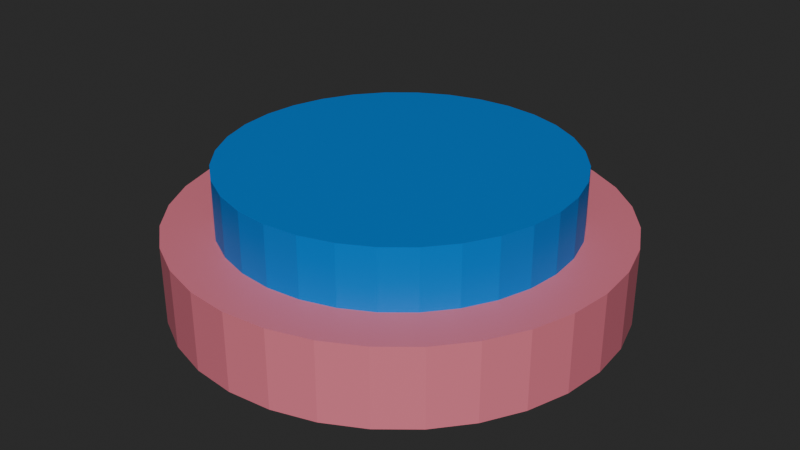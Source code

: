 # Source: Untitled.blend  (saved by Blender 4.4.30; exported with 4.5.12 LTS)
import bpy
from mathutils import Matrix  # noqa: F401  (used for matrix-valued properties, if any)

bpy.ops.wm.read_factory_settings(use_empty=True)
scene = bpy.context.scene
scene.name = 'Scene'

# ---- collections
col_collection = bpy.data.collections.new('Collection'); scene.collection.children.link(col_collection)

# ---- materials (node trees are filled in below, after node groups)
mat_material_002 = bpy.data.materials.new('Material.002')
mat_material_001 = bpy.data.materials.new('Material.001')

# ---- material node trees
mat_material_002.use_nodes = True; mat_material_002.node_tree.nodes.clear()
_N = mat_material_002.node_tree.nodes; _L = mat_material_002.node_tree.links
n0 = _N.new('ShaderNodeBsdfPrincipled'); n0.name = 'Principled BSDF'; n0.location = (10, 300)
n1 = _N.new('ShaderNodeOutputMaterial'); n1.name = 'Material Output'; n1.location = (300, 300)
n2 = _N.new('ShaderNodeBrightContrast'); n2.name = 'Brightness/Contrast'; n2.location = (-280, 260)
n2.inputs[0].default_value = (0.6038, 0.2113, 0.2587, 1.0)
_L.new(n0.outputs[0], n1.inputs[0])
_L.new(n2.outputs[0], n0.inputs[0])
n1.is_active_output = True
mat_material_001.use_nodes = True; mat_material_001.node_tree.nodes.clear()
_N = mat_material_001.node_tree.nodes; _L = mat_material_001.node_tree.links
n0 = _N.new('ShaderNodeBsdfPrincipled'); n0.name = 'Principled BSDF'; n0.location = (10, 300)
n0.inputs[0].default_value = (0.03689, 0.2159, 0.5457, 1.0)
n1 = _N.new('ShaderNodeOutputMaterial'); n1.name = 'Material Output'; n1.location = (300, 300)
_L.new(n0.outputs[0], n1.inputs[0])
n1.is_active_output = True

# ---- world
world_world = bpy.data.worlds.new('World'); scene.world = world_world
world_world.use_nodes = True; world_world.node_tree.nodes.clear()
_N = world_world.node_tree.nodes; _L = world_world.node_tree.links
n0 = _N.new('ShaderNodeOutputWorld'); n0.name = 'World Output'; n0.location = (300, 300)
n1 = _N.new('ShaderNodeBackground'); n1.name = 'Background'; n1.location = (10, 300)
n1.inputs[0].default_value = (0.05088, 0.05088, 0.05088, 1.0)
_L.new(n1.outputs[0], n0.inputs[0])
n0.is_active_output = True
world_world.color = (0.05088, 0.05088, 0.05088)
world_world.sun_shadow_jitter_overblur = 0.0

# ---- meshes
me_cylinder = bpy.data.meshes.new('Cylinder')
me_cylinder.from_pydata([(0.0, 1.0, -1.0), (0.0, 1.0, 1.0), (0.1951, 0.9808, -1.0), (0.1951, 0.9808, 1.0), (0.3827, 0.9239, -1.0), (0.3827, 0.9239, 1.0), (0.5556, 0.8315, -1.0), (0.5556, 0.8315, 1.0), (0.7071, 0.7071, -1.0), (0.7071, 0.7071, 1.0), (0.8315, 0.5556, -1.0), (0.8315, 0.5556, 1.0), (0.9239, 0.3827, -1.0), (0.9239, 0.3827, 1.0), (0.9808, 0.1951, -1.0), (0.9808, 0.1951, 1.0), (1.0, 0.0, -1.0), (1.0, 0.0, 1.0), (0.9808, -0.1951, -1.0), (0.9808, -0.1951, 1.0), (0.9239, -0.3827, -1.0), (0.9239, -0.3827, 1.0), (0.8315, -0.5556, -1.0), (0.8315, -0.5556, 1.0), (0.7071, -0.7071, -1.0), (0.7071, -0.7071, 1.0), (0.5556, -0.8315, -1.0), (0.5556, -0.8315, 1.0), (0.3827, -0.9239, -1.0), (0.3827, -0.9239, 1.0), (0.1951, -0.9808, -1.0), (0.1951, -0.9808, 1.0), (0.0, -1.0, -1.0), (0.0, -1.0, 1.0), (-0.1951, -0.9808, -1.0), (-0.1951, -0.9808, 1.0), (-0.3827, -0.9239, -1.0), (-0.3827, -0.9239, 1.0), (-0.5556, -0.8315, -1.0), (-0.5556, -0.8315, 1.0), (-0.7071, -0.7071, -1.0), (-0.7071, -0.7071, 1.0), (-0.8315, -0.5556, -1.0), (-0.8315, -0.5556, 1.0), (-0.9239, -0.3827, -1.0), (-0.9239, -0.3827, 1.0), (-0.9808, -0.1951, -1.0), (-0.9808, -0.1951, 1.0), (-1.0, 0.0, -1.0), (-1.0, 0.0, 1.0), (-0.9808, 0.1951, -1.0), (-0.9808, 0.1951, 1.0), (-0.9239, 0.3827, -1.0), (-0.9239, 0.3827, 1.0), (-0.8315, 0.5556, -1.0), (-0.8315, 0.5556, 1.0), (-0.7071, 0.7071, -1.0), (-0.7071, 0.7071, 1.0), (-0.5556, 0.8315, -1.0), (-0.5556, 0.8315, 1.0), (-0.3827, 0.9239, -1.0), (-0.3827, 0.9239, 1.0), (-0.1951, 0.9808, -1.0), (-0.1951, 0.9808, 1.0)], [], [(0, 1, 3, 2), (2, 3, 5, 4), (4, 5, 7, 6), (6, 7, 9, 8), (8, 9, 11, 10), (10, 11, 13, 12), (12, 13, 15, 14), (14, 15, 17, 16), (16, 17, 19, 18), (18, 19, 21, 20), (20, 21, 23, 22), (22, 23, 25, 24), (24, 25, 27, 26), (26, 27, 29, 28), (28, 29, 31, 30), (30, 31, 33, 32), (32, 33, 35, 34), (34, 35, 37, 36), (36, 37, 39, 38), (38, 39, 41, 40), (40, 41, 43, 42), (42, 43, 45, 44), (44, 45, 47, 46), (46, 47, 49, 48), (48, 49, 51, 50), (50, 51, 53, 52), (52, 53, 55, 54), (54, 55, 57, 56), (56, 57, 59, 58), (58, 59, 61, 60), (3, 1, 63, 61, 59, 57, 55, 53, 51, 49, 47, 45, 43, 41, 39, 37, 35, 33, 31, 29, 27, 25, 23, 21, 19, 17, 15, 13, 11, 9, 7, 5), (60, 61, 63, 62), (62, 63, 1, 0), (0, 2, 4, 6, 8, 10, 12, 14, 16, 18, 20, 22, 24, 26, 28, 30, 32, 34, 36, 38, 40, 42, 44, 46, 48, 50, 52, 54, 56, 58, 60, 62)])
_uv = me_cylinder.uv_layers.new(name='UVMap')
_uv.uv.foreach_set('vector', [1.0, 0.5, 1.0, 1.0, 0.9688, 1.0, 0.9688, 0.5, 0.9688, 0.5, 0.9688, 1.0, 0.9375, 1.0, 0.9375, 0.5, 0.9375, 0.5, 0.9375, 1.0, 0.9062, 1.0, 0.9062, 0.5, 0.9062, 0.5, 0.9062, 1.0, 0.875, 1.0, 0.875, 0.5, 0.875, 0.5, 0.875, 1.0, 0.8438, 1.0, 0.8438, 0.5, 0.8438, 0.5, 0.8438, 1.0, 0.8125, 1.0, 0.8125, 0.5, 0.8125, 0.5, 0.8125, 1.0, 0.7812, 1.0, 0.7812, 0.5, 0.7812, 0.5, 0.7812, 1.0, 0.75, 1.0, 0.75, 0.5, 0.75, 0.5, 0.75, 1.0, 0.7188, 1.0, 0.7188, 0.5, 0.7188, 0.5, 0.7188, 1.0, 0.6875, 1.0, 0.6875, 0.5, 0.6875, 0.5, 0.6875, 1.0, 0.6562, 1.0, 0.6562, 0.5, 0.6562, 0.5, 0.6562, 1.0, 0.625, 1.0, 0.625, 0.5, 0.625, 0.5, 0.625, 1.0, 0.5938, 1.0, 0.5938, 0.5, 0.5938, 0.5, 0.5938, 1.0, 0.5625, 1.0, 0.5625, 0.5, 0.5625, 0.5, 0.5625, 1.0, 0.5312, 1.0, 0.5312, 0.5, 0.5312, 0.5, 0.5312, 1.0, 0.5, 1.0, 0.5, 0.5, 0.5, 0.5, 0.5, 1.0, 0.4688, 1.0, 0.4688, 0.5, 0.4688, 0.5, 0.4688, 1.0, 0.4375, 1.0, 0.4375, 0.5, 0.4375, 0.5, 0.4375, 1.0, 0.4062, 1.0, 0.4062, 0.5, 0.4062, 0.5, 0.4062, 1.0, 0.375, 1.0, 0.375, 0.5, 0.375, 0.5, 0.375, 1.0, 0.3438, 1.0, 0.3438, 0.5, 0.3438, 0.5, 0.3438, 1.0, 0.3125, 1.0, 0.3125, 0.5, 0.3125, 0.5, 0.3125, 1.0, 0.2812, 1.0, 0.2812, 0.5, 0.2812, 0.5, 0.2812, 1.0, 0.25, 1.0, 0.25, 0.5, 0.25, 0.5, 0.25, 1.0, 0.2188, 1.0, 0.2188, 0.5, 0.2188, 0.5, 0.2188, 1.0, 0.1875, 1.0, 0.1875, 0.5, 0.1875, 0.5, 0.1875, 1.0, 0.1562, 1.0, 0.1562, 0.5, 0.1562, 0.5, 0.1562, 1.0, 0.125, 1.0, 0.125, 0.5, 0.125, 0.5, 0.125, 1.0, 0.09375, 1.0, 0.09375, 0.5, 0.09375, 0.5, 0.09375, 1.0, 0.0625, 1.0, 0.0625, 0.5, 0.2968, 0.4854, 0.25, 0.49, 0.2032, 0.4854, 0.1582, 0.4717, 0.1167, 0.4496, 0.08029, 0.4197, 0.05045, 0.3833, 0.02827, 0.3418, 0.01461, 0.2968, 0.01, 0.25, 0.01461, 0.2032, 0.02827, 0.1582, 0.05045, 0.1167, 0.08029, 0.08029, 0.1167, 0.05045, 0.1582, 0.02827, 0.2032, 0.01461, 0.25, 0.01, 0.2968, 0.01461, 0.3418, 0.02827, 0.3833, 0.05045, 0.4197, 0.08029, 0.4496, 0.1167, 0.4717, 0.1582, 0.4854, 0.2032, 0.49, 0.25, 0.4854, 0.2968, 0.4717, 0.3418, 0.4496, 0.3833, 0.4197, 0.4197, 0.3833, 0.4496, 0.3418, 0.4717, 0.0625, 0.5, 0.0625, 1.0, 0.03125, 1.0, 0.03125, 0.5, 0.03125, 0.5, 0.03125, 1.0, 0.0, 1.0, 0.0, 0.5, 0.75, 0.49, 0.7968, 0.4854, 0.8418, 0.4717, 0.8833, 0.4496, 0.9197, 0.4197, 0.9496, 0.3833, 0.9717, 0.3418, 0.9854, 0.2968, 0.99, 0.25, 0.9854, 0.2032, 0.9717, 0.1582, 0.9496, 0.1167, 0.9197, 0.08029, 0.8833, 0.05045, 0.8418, 0.02827, 0.7968, 0.01461, 0.75, 0.01, 0.7032, 0.01461, 0.6582, 0.02827, 0.6167, 0.05045, 0.5803, 0.08029, 0.5504, 0.1167, 0.5283, 0.1582, 0.5146, 0.2032, 0.51, 0.25, 0.5146, 0.2968, 0.5283, 0.3418, 0.5504, 0.3833, 0.5803, 0.4197, 0.6167, 0.4496, 0.6582, 0.4717, 0.7032, 0.4854])
me_cylinder.materials.append(mat_material_002)
me_cylinder.update()
me_cylinder_001 = bpy.data.meshes.new('Cylinder.001')
me_cylinder_001.from_pydata([(0.0, 1.0, -1.0), (0.0, 1.0, 1.0), (0.1951, 0.9808, -1.0), (0.1951, 0.9808, 1.0), (0.3827, 0.9239, -1.0), (0.3827, 0.9239, 1.0), (0.5556, 0.8315, -1.0), (0.5556, 0.8315, 1.0), (0.7071, 0.7071, -1.0), (0.7071, 0.7071, 1.0), (0.8315, 0.5556, -1.0), (0.8315, 0.5556, 1.0), (0.9239, 0.3827, -1.0), (0.9239, 0.3827, 1.0), (0.9808, 0.1951, -1.0), (0.9808, 0.1951, 1.0), (1.0, 0.0, -1.0), (1.0, 0.0, 1.0), (0.9808, -0.1951, -1.0), (0.9808, -0.1951, 1.0), (0.9239, -0.3827, -1.0), (0.9239, -0.3827, 1.0), (0.8315, -0.5556, -1.0), (0.8315, -0.5556, 1.0), (0.7071, -0.7071, -1.0), (0.7071, -0.7071, 1.0), (0.5556, -0.8315, -1.0), (0.5556, -0.8315, 1.0), (0.3827, -0.9239, -1.0), (0.3827, -0.9239, 1.0), (0.1951, -0.9808, -1.0), (0.1951, -0.9808, 1.0), (0.0, -1.0, -1.0), (0.0, -1.0, 1.0), (-0.1951, -0.9808, -1.0), (-0.1951, -0.9808, 1.0), (-0.3827, -0.9239, -1.0), (-0.3827, -0.9239, 1.0), (-0.5556, -0.8315, -1.0), (-0.5556, -0.8315, 1.0), (-0.7071, -0.7071, -1.0), (-0.7071, -0.7071, 1.0), (-0.8315, -0.5556, -1.0), (-0.8315, -0.5556, 1.0), (-0.9239, -0.3827, -1.0), (-0.9239, -0.3827, 1.0), (-0.9808, -0.1951, -1.0), (-0.9808, -0.1951, 1.0), (-1.0, 0.0, -1.0), (-1.0, 0.0, 1.0), (-0.9808, 0.1951, -1.0), (-0.9808, 0.1951, 1.0), (-0.9239, 0.3827, -1.0), (-0.9239, 0.3827, 1.0), (-0.8315, 0.5556, -1.0), (-0.8315, 0.5556, 1.0), (-0.7071, 0.7071, -1.0), (-0.7071, 0.7071, 1.0), (-0.5556, 0.8315, -1.0), (-0.5556, 0.8315, 1.0), (-0.3827, 0.9239, -1.0), (-0.3827, 0.9239, 1.0), (-0.1951, 0.9808, -1.0), (-0.1951, 0.9808, 1.0)], [], [(0, 1, 3, 2), (2, 3, 5, 4), (4, 5, 7, 6), (6, 7, 9, 8), (8, 9, 11, 10), (10, 11, 13, 12), (12, 13, 15, 14), (14, 15, 17, 16), (16, 17, 19, 18), (18, 19, 21, 20), (20, 21, 23, 22), (22, 23, 25, 24), (24, 25, 27, 26), (26, 27, 29, 28), (28, 29, 31, 30), (30, 31, 33, 32), (32, 33, 35, 34), (34, 35, 37, 36), (36, 37, 39, 38), (38, 39, 41, 40), (40, 41, 43, 42), (42, 43, 45, 44), (44, 45, 47, 46), (46, 47, 49, 48), (48, 49, 51, 50), (50, 51, 53, 52), (52, 53, 55, 54), (54, 55, 57, 56), (56, 57, 59, 58), (58, 59, 61, 60), (3, 1, 63, 61, 59, 57, 55, 53, 51, 49, 47, 45, 43, 41, 39, 37, 35, 33, 31, 29, 27, 25, 23, 21, 19, 17, 15, 13, 11, 9, 7, 5), (60, 61, 63, 62), (62, 63, 1, 0), (0, 2, 4, 6, 8, 10, 12, 14, 16, 18, 20, 22, 24, 26, 28, 30, 32, 34, 36, 38, 40, 42, 44, 46, 48, 50, 52, 54, 56, 58, 60, 62)])
_uv = me_cylinder_001.uv_layers.new(name='UVMap')
_uv.uv.foreach_set('vector', [1.0, 0.5, 1.0, 1.0, 0.9688, 1.0, 0.9688, 0.5, 0.9688, 0.5, 0.9688, 1.0, 0.9375, 1.0, 0.9375, 0.5, 0.9375, 0.5, 0.9375, 1.0, 0.9062, 1.0, 0.9062, 0.5, 0.9062, 0.5, 0.9062, 1.0, 0.875, 1.0, 0.875, 0.5, 0.875, 0.5, 0.875, 1.0, 0.8438, 1.0, 0.8438, 0.5, 0.8438, 0.5, 0.8438, 1.0, 0.8125, 1.0, 0.8125, 0.5, 0.8125, 0.5, 0.8125, 1.0, 0.7812, 1.0, 0.7812, 0.5, 0.7812, 0.5, 0.7812, 1.0, 0.75, 1.0, 0.75, 0.5, 0.75, 0.5, 0.75, 1.0, 0.7188, 1.0, 0.7188, 0.5, 0.7188, 0.5, 0.7188, 1.0, 0.6875, 1.0, 0.6875, 0.5, 0.6875, 0.5, 0.6875, 1.0, 0.6562, 1.0, 0.6562, 0.5, 0.6562, 0.5, 0.6562, 1.0, 0.625, 1.0, 0.625, 0.5, 0.625, 0.5, 0.625, 1.0, 0.5938, 1.0, 0.5938, 0.5, 0.5938, 0.5, 0.5938, 1.0, 0.5625, 1.0, 0.5625, 0.5, 0.5625, 0.5, 0.5625, 1.0, 0.5312, 1.0, 0.5312, 0.5, 0.5312, 0.5, 0.5312, 1.0, 0.5, 1.0, 0.5, 0.5, 0.5, 0.5, 0.5, 1.0, 0.4688, 1.0, 0.4688, 0.5, 0.4688, 0.5, 0.4688, 1.0, 0.4375, 1.0, 0.4375, 0.5, 0.4375, 0.5, 0.4375, 1.0, 0.4062, 1.0, 0.4062, 0.5, 0.4062, 0.5, 0.4062, 1.0, 0.375, 1.0, 0.375, 0.5, 0.375, 0.5, 0.375, 1.0, 0.3438, 1.0, 0.3438, 0.5, 0.3438, 0.5, 0.3438, 1.0, 0.3125, 1.0, 0.3125, 0.5, 0.3125, 0.5, 0.3125, 1.0, 0.2812, 1.0, 0.2812, 0.5, 0.2812, 0.5, 0.2812, 1.0, 0.25, 1.0, 0.25, 0.5, 0.25, 0.5, 0.25, 1.0, 0.2188, 1.0, 0.2188, 0.5, 0.2188, 0.5, 0.2188, 1.0, 0.1875, 1.0, 0.1875, 0.5, 0.1875, 0.5, 0.1875, 1.0, 0.1562, 1.0, 0.1562, 0.5, 0.1562, 0.5, 0.1562, 1.0, 0.125, 1.0, 0.125, 0.5, 0.125, 0.5, 0.125, 1.0, 0.09375, 1.0, 0.09375, 0.5, 0.09375, 0.5, 0.09375, 1.0, 0.0625, 1.0, 0.0625, 0.5, 0.2968, 0.4854, 0.25, 0.49, 0.2032, 0.4854, 0.1582, 0.4717, 0.1167, 0.4496, 0.08029, 0.4197, 0.05045, 0.3833, 0.02827, 0.3418, 0.01461, 0.2968, 0.01, 0.25, 0.01461, 0.2032, 0.02827, 0.1582, 0.05045, 0.1167, 0.08029, 0.08029, 0.1167, 0.05045, 0.1582, 0.02827, 0.2032, 0.01461, 0.25, 0.01, 0.2968, 0.01461, 0.3418, 0.02827, 0.3833, 0.05045, 0.4197, 0.08029, 0.4496, 0.1167, 0.4717, 0.1582, 0.4854, 0.2032, 0.49, 0.25, 0.4854, 0.2968, 0.4717, 0.3418, 0.4496, 0.3833, 0.4197, 0.4197, 0.3833, 0.4496, 0.3418, 0.4717, 0.0625, 0.5, 0.0625, 1.0, 0.03125, 1.0, 0.03125, 0.5, 0.03125, 0.5, 0.03125, 1.0, 0.0, 1.0, 0.0, 0.5, 0.75, 0.49, 0.7968, 0.4854, 0.8418, 0.4717, 0.8833, 0.4496, 0.9197, 0.4197, 0.9496, 0.3833, 0.9717, 0.3418, 0.9854, 0.2968, 0.99, 0.25, 0.9854, 0.2032, 0.9717, 0.1582, 0.9496, 0.1167, 0.9197, 0.08029, 0.8833, 0.05045, 0.8418, 0.02827, 0.7968, 0.01461, 0.75, 0.01, 0.7032, 0.01461, 0.6582, 0.02827, 0.6167, 0.05045, 0.5803, 0.08029, 0.5504, 0.1167, 0.5283, 0.1582, 0.5146, 0.2032, 0.51, 0.25, 0.5146, 0.2968, 0.5283, 0.3418, 0.5504, 0.3833, 0.5803, 0.4197, 0.6167, 0.4496, 0.6582, 0.4717, 0.7032, 0.4854])
me_cylinder_001.materials.append(mat_material_001)
me_cylinder_001.update()

# ---- objects
ob_cylinder = bpy.data.objects.new('Cylinder', me_cylinder)
ob_cylinder_001 = bpy.data.objects.new('Cylinder.001', me_cylinder_001)

# ---- transforms, parenting, visibility, modifiers, constraints
ob_cylinder.location = (0.0, 0.0, 0.0)
ob_cylinder.scale = (1.0, 1.0, 0.1753)
ob_cylinder_001.location = (0.0, 0.0, 0.3053)
ob_cylinder_001.scale = (0.7758, 0.7758, 0.136)

# ---- collection membership
col_collection.objects.link(ob_cylinder)
col_collection.objects.link(ob_cylinder_001)

# ---- scene / render settings (as saved in the file)
scene.frame_start = 1; scene.frame_end = 250; scene.frame_set(1)
scene.render.engine = 'BLENDER_EEVEE_NEXT'
scene.render.use_persistent_data = True
scene.cycles.samples = 256
scene.cycles.time_limit = 5.0
scene.eevee.taa_samples = 8
scene.eevee.taa_render_samples = 8
scene.view_settings.look = 'AgX - High Contrast'
bpy.context.view_layer.update()

# ---- added for rendering (the .blend has no active camera and no usable light): camera, sun
cam_auto = bpy.data.cameras.new('AutoCamera')
cam_auto.lens = 50.0
cam_auto.sensor_width = 36.0
cam_auto.clip_end = 1000.0
ob_auto_camera = bpy.data.objects.new('AutoCamera', cam_auto)
scene.collection.objects.link(ob_auto_camera)
ob_auto_camera.location = (2.67838, -3.21406, 2.27569)
ob_auto_camera.rotation_euler = (1.09748, -7.21219e-08, 0.694738)
scene.camera = ob_auto_camera
light_auto_sun = bpy.data.lights.new('AutoSun', 'SUN')
light_auto_sun.energy = 3.0
light_auto_sun.angle = 0.0523599
ob_auto_sun = bpy.data.objects.new('AutoSun', light_auto_sun)
scene.collection.objects.link(ob_auto_sun)
ob_auto_sun.rotation_euler = (0.872665, 0.174533, 0.523599)
bpy.context.view_layer.update()
